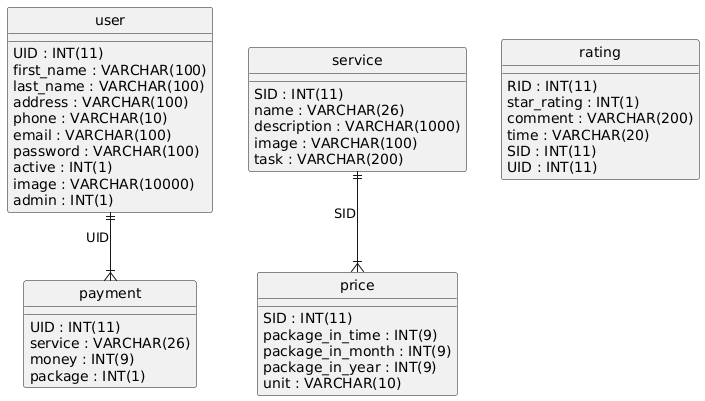

The diagram above was rendered by PlantUML. Its source (embedded in the PNG):
@startuml
hide circle
skinparam linetype ortho

entity "payment" as payment {
  UID : INT(11)
  service : VARCHAR(26)
  money : INT(9)
  package : INT(1)
}

entity "price" as price {
  SID : INT(11)
  package_in_time : INT(9)
  package_in_month : INT(9)
  package_in_year : INT(9)
  unit : VARCHAR(10)
}

entity "rating" as rating {
  RID : INT(11)
  star_rating : INT(1)
  comment : VARCHAR(200)
  time : VARCHAR(20)
  SID : INT(11)
  UID : INT(11)
}

entity "service" as service {
  SID : INT(11)
  name : VARCHAR(26)
  description : VARCHAR(1000)
  image : VARCHAR(100)
  task : VARCHAR(200)
}

entity "user" as user {
  UID : INT(11)
  first_name : VARCHAR(100)
  last_name : VARCHAR(100)
  address : VARCHAR(100)
  phone : VARCHAR(10)
  email : VARCHAR(100)
  password : VARCHAR(100)
  active : INT(1)
  image : VARCHAR(10000)
  admin : INT(1)
}

user ||--|{ payment : "UID"
service ||--|{ price : "SID"
@enduml